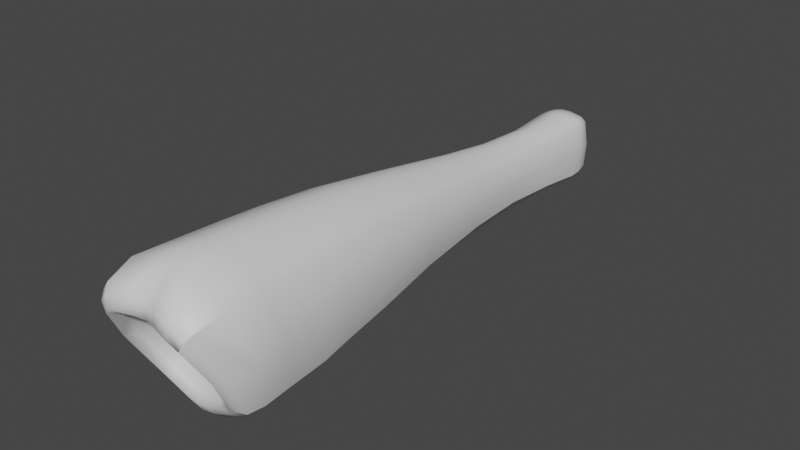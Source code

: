 # Source: fe_branch_04_14-2.blend  (saved by Blender 3.0.42; exported with 4.5.12 LTS)
import bpy
from mathutils import Matrix  # noqa: F401  (used for matrix-valued properties, if any)

bpy.ops.wm.read_factory_settings(use_empty=True)
scene = bpy.context.scene
scene.name = 'Scene'

# ---- materials (node trees are filled in below, after node groups)
mat_material_003 = bpy.data.materials.new('Material.003')
mat_material_003.use_transparent_shadow = False
mat_material_005 = bpy.data.materials.new('Material.005')
mat_material_005.use_transparent_shadow = False
mat_material_004 = bpy.data.materials.new('Material.004')
mat_material_004.use_transparent_shadow = False

# ---- material node trees
mat_material_003.use_nodes = True; mat_material_003.node_tree.nodes.clear()
_N = mat_material_003.node_tree.nodes; _L = mat_material_003.node_tree.links
n0 = _N.new('ShaderNodeBsdfPrincipled'); n0.name = 'Principled BSDF'; n0.location = (10, 300)
n0.distribution = 'GGX'
n0.subsurface_method = 'RANDOM_WALK_SKIN'
n0.inputs[3].default_value = 1.45
n0.inputs[27].default_value = (0.0, 0.0, 0.0, 1.0)
n0.inputs[28].default_value = 1.0
n1 = _N.new('ShaderNodeOutputMaterial'); n1.name = 'Material Output'; n1.location = (300, 300)
n2 = _N.new('ShaderNodeTexImage'); n2.name = 'Image Texture'; n2.location = (-280, 280)
_L.new(n0.outputs[0], n1.inputs[0])
n1.is_active_output = True
mat_material_005.use_nodes = True; mat_material_005.node_tree.nodes.clear()
_N = mat_material_005.node_tree.nodes; _L = mat_material_005.node_tree.links
n0 = _N.new('ShaderNodeBsdfPrincipled'); n0.name = 'Principled BSDF'; n0.location = (10, 300)
n0.distribution = 'GGX'
n0.subsurface_method = 'RANDOM_WALK_SKIN'
n0.inputs[3].default_value = 1.45
n0.inputs[27].default_value = (0.0, 0.0, 0.0, 1.0)
n0.inputs[28].default_value = 1.0
n1 = _N.new('ShaderNodeOutputMaterial'); n1.name = 'Material Output'; n1.location = (300, 300)
n2 = _N.new('ShaderNodeTexImage'); n2.name = 'Image Texture'; n2.location = (-280, 280)
_L.new(n0.outputs[0], n1.inputs[0])
n1.is_active_output = True
mat_material_004.use_nodes = True; mat_material_004.node_tree.nodes.clear()
_N = mat_material_004.node_tree.nodes; _L = mat_material_004.node_tree.links
n0 = _N.new('ShaderNodeBsdfPrincipled'); n0.name = 'Principled BSDF'; n0.location = (10, 300)
n0.distribution = 'GGX'
n0.subsurface_method = 'RANDOM_WALK_SKIN'
n0.inputs[3].default_value = 1.45
n0.inputs[27].default_value = (0.0, 0.0, 0.0, 1.0)
n0.inputs[28].default_value = 1.0
n1 = _N.new('ShaderNodeOutputMaterial'); n1.name = 'Material Output'; n1.location = (300, 300)
n2 = _N.new('ShaderNodeTexImage'); n2.name = 'Image Texture'; n2.location = (-280, 280)
_L.new(n0.outputs[0], n1.inputs[0])
n1.is_active_output = True

# ---- world
world_world = bpy.data.worlds.new('World'); scene.world = world_world
world_world.use_nodes = True; world_world.node_tree.nodes.clear()
_N = world_world.node_tree.nodes; _L = world_world.node_tree.links
n0 = _N.new('ShaderNodeOutputWorld'); n0.name = 'World Output'; n0.location = (300, 300)
n1 = _N.new('ShaderNodeBackground'); n1.name = 'Background'; n1.location = (10, 300)
n1.inputs[0].default_value = (0.05088, 0.05088, 0.05088, 1.0)
_L.new(n1.outputs[0], n0.inputs[0])
n0.is_active_output = True
world_world.color = (0.05088, 0.05088, 0.05088)
world_world.use_sun_shadow = False
world_world.sun_shadow_jitter_overblur = 0.0

# ---- meshes
me_model_16_003 = bpy.data.meshes.new('Model-16.003')
me_model_16_003.from_pydata([(-0.02035, -1.371, -0.08047), (-0.02173, -1.386, 0.001906), (-0.06613, -1.386, 0.002128), (-0.062, -1.369, -0.06767), (-0.07985, -1.38, -0.05912), (-0.08988, -1.4, 0.003043), (-0.03554, -1.495, 0.1855), (-0.03511, -1.431, 0.2238), (-0.1166, -1.44, 0.1987), (-0.1063, -1.511, 0.1754), (-0.03677, -1.328, 0.2299), (-0.1113, -1.327, 0.1963), (-0.1437, -1.322, 0.1624), (-0.1508, -1.432, 0.1632), (-0.1378, -1.502, 0.1427), (-0.01301, 0.09045, 0.01452), (-0.01417, 0.08335, -0.04411), (-0.04175, 0.08219, -0.04174), (-0.03856, 0.09019, 0.01508), (-0.05359, 0.08087, 0.01486), (-0.05359, 0.07469, -0.03863), (-0.03681, -1.254, -0.1702), (-0.03858, -1.332, -0.1759), (-0.1164, -1.335, -0.14), (-0.1114, -1.255, -0.1368), (-0.1509, -1.342, -0.1075), (-0.1437, -1.26, -0.1067), (0.1772, -1.291, 0.0272), (0.1861, -1.383, 0.02111), (0.1507, -1.342, -0.1075), (0.1435, -1.26, -0.1067), (-0.1704, -1.442, 0.014), (-0.1863, -1.383, 0.02111), (-0.138, -1.382, -0.1136), (-0.1774, -1.291, 0.0272), (-0.05477, -0.3304, 0.09466), (-0.06463, -0.4984, 0.1165), (-0.02366, -0.4958, 0.1372), (-0.02145, -0.3295, 0.1147), (-0.0208, -0.1526, 0.1028), (-0.05149, -0.1459, 0.0851), (-0.06199, -0.1428, 0.07179), (-0.06673, -0.3233, 0.08068), (-0.08002, -0.4954, 0.0978), (-0.09694, -0.4971, 0.03029), (-0.08326, -0.3215, 0.02491), (-0.07349, -0.3197, -0.03873), (-0.08155, -0.4976, -0.04035), (-0.08001, -0.1447, 0.01495), (-0.07338, -0.143, -0.05091), (-0.05939, -0.3236, -0.06203), (-0.0589, -0.1405, -0.06902), (-0.0206, -0.1335, -0.08174), (-0.02148, -0.314, -0.08367), (-0.06564, -0.4993, -0.06514), (-0.02352, -0.4995, -0.09496), (0.07984, -0.4976, -0.04035), (0.07116, -0.3197, -0.03873), (0.08093, -0.3215, 0.02491), (0.09523, -0.4971, 0.03029), (0.07104, -0.143, -0.05091), (0.07768, -0.1447, 0.01495), (-0.07851, -0.01254, 0.01134), (-0.07247, -0.01435, -0.06521), (-0.08415, 0.0203, 0.01291), (-0.06969, 0.01974, -0.06368), (-0.05833, -0.01084, -0.08226), (-0.05575, 0.02186, -0.08016), (-0.01824, 0.02638, -0.08878), (-0.01956, -0.005351, -0.09301), (0.07184, -0.01435, -0.06521), (0.07787, -0.01254, 0.01134), (0.07086, 0.01974, -0.06368), (0.07688, 0.0203, 0.01227), (-0.05195, -0.006506, 0.09483), (-0.0202, -0.0148, 0.1114), (-0.01797, 0.01642, 0.1081), (-0.04959, 0.02364, 0.09479), (-0.06104, 0.02462, 0.08088), (-0.06188, -0.006871, 0.07949), (-0.148, -0.9246, 0.03578), (-0.1221, -0.7295, 0.03602), (-0.09927, -0.7231, -0.05297), (-0.1193, -0.9138, -0.07415), (-0.07888, -0.7227, -0.07702), (-0.02619, -0.7303, -0.1076), (-0.0925, -0.9125, -0.09955), (-0.03053, -0.9143, -0.1279), (0.1199, -0.9138, -0.07415), (0.09915, -0.7231, -0.05297), (0.1219, -0.7295, 0.03602), (0.1485, -0.9246, 0.03578), (-0.08014, -0.7359, 0.1517), (-0.09396, -0.9367, 0.1767), (-0.0313, -0.9351, 0.2042), (-0.02725, -0.7295, 0.175), (-0.1005, -0.729, 0.1265), (-0.1208, -0.9336, 0.148), (0.1061, -1.511, 0.1754), (0.1164, -1.44, 0.1987), (0.03487, -1.431, 0.2238), (0.0353, -1.495, 0.1855), (0.1111, -1.327, 0.1963), (0.03652, -1.328, 0.2299), (-0.0001205, -1.328, 0.2361), (-0.0001205, -1.427, 0.2251), (-0.0001205, -1.487, 0.1806), (-0.0001951, -0.7228, 0.1781), (0.0001851, -0.9334, 0.209), (0.03168, -0.9351, 0.2042), (0.02687, -0.7295, 0.175), (0.09435, -0.9367, 0.1767), (0.07981, -0.7359, 0.1517), (0.06292, -0.4984, 0.1165), (0.02195, -0.4958, 0.1372), (-0.0008544, -0.4937, 0.1412), (-0.001152, -0.3286, 0.1196), (0.01914, -0.3295, 0.1147), (0.05246, -0.3304, 0.09466), (0.04915, -0.1459, 0.0851), (0.01846, -0.1526, 0.1028), (-0.001168, -0.1546, 0.1075), (0.01915, 0.01642, 0.1081), (0.0005863, 0.01469, 0.1112), (-0.0003177, -0.01862, 0.1153), (0.01956, -0.0148, 0.1114), (0.05131, -0.006506, 0.09483), (0.05076, 0.02364, 0.09479), (-0.0003177, 0.09058, 0.01424), (0.01238, 0.09045, 0.01452), (0.01354, 0.08335, -0.04411), (-0.0003177, 0.08419, -0.04415), (0.03792, 0.09019, 0.01508), (0.04111, 0.08219, -0.04174), (-0.0003177, -0.006457, -0.09304), (0.0005863, 0.02695, -0.08879), (0.0194, 0.02638, -0.08878), (0.01892, -0.005351, -0.09301), (0.05692, 0.02186, -0.08016), (0.05769, -0.01084, -0.08226), (0.01827, -0.1335, -0.08174), (0.05656, -0.1405, -0.06902), (-0.001168, -0.1325, -0.08206), (-0.001167, -0.3096, -0.08483), (0.01915, -0.314, -0.08367), (0.05707, -0.3236, -0.06203), (0.02181, -0.4995, -0.09496), (0.06393, -0.4993, -0.06514), (-0.0008541, -0.4967, -0.09834), (-4.55e-05, -0.7233, -0.1117), (0.02612, -0.7303, -0.1076), (0.07877, -0.7227, -0.07702), (0.03118, -0.9143, -0.1279), (0.09314, -0.9125, -0.09955), (0.000327, -0.9126, -0.1344), (0.03833, -1.332, -0.1759), (-0.0001205, -1.332, -0.1854), (-0.0001205, -1.253, -0.1788), (0.03656, -1.254, -0.1702), (0.1112, -1.255, -0.1368), (0.1161, -1.335, -0.14), (-0.0001205, -1.37, -0.08372), (0.02011, -1.371, -0.08047), (0.02149, -1.386, 0.001906), (-0.0001205, -1.386, 0.001812), (0.06175, -1.369, -0.06767), (0.06589, -1.386, 0.002128), (-0.09827, -1.393, -0.1254), (-0.1066, -1.371, -0.1427), (-0.03527, -1.367, -0.176), (-0.03179, -1.389, -0.1547), (-0.08758, -1.407, -0.1045), (-0.02881, -1.404, -0.1283), (-0.1128, -1.415, -0.08341), (-0.1273, -1.403, -0.09975), (-0.09699, -1.528, 0.1529), (-0.03291, -1.512, 0.1573), (-0.1268, -1.519, 0.125), (-0.1126, -1.521, 0.101), (-0.08711, -1.53, 0.1227), (-0.03014, -1.515, 0.1257), (-0.1573, -1.461, 0.0125), (-0.1392, -1.468, 0.008811), (0.03155, -1.389, -0.1547), (0.03502, -1.367, -0.176), (0.1064, -1.371, -0.1427), (0.09802, -1.393, -0.1254), (0.02857, -1.404, -0.1283), (0.08734, -1.407, -0.1045), (-0.0001205, -1.403, -0.134), (-0.0001205, -1.389, -0.1612), (-0.0001205, -1.366, -0.1845), (0.1377, -1.382, -0.1136), (0.1701, -1.442, 0.014), (0.1571, -1.461, 0.0125), (0.1271, -1.403, -0.09975), (0.1125, -1.415, -0.08341), (0.1389, -1.468, 0.008811), (0.03267, -1.512, 0.1573), (0.09675, -1.528, 0.1529), (-0.0001205, -1.503, 0.1516), (-0.0001205, -1.506, 0.1213), (0.02989, -1.515, 0.1257), (0.08686, -1.53, 0.1227), (-0.07499, -1.393, -0.08901), (-0.02429, -1.392, -0.1082), (-0.09461, -1.397, -0.07115), (-0.09433, -1.481, 0.08241), (-0.07436, -1.491, 0.1003), (-0.07973, -1.44, 0.06649), (-0.06184, -1.431, 0.07369), (-0.02139, -1.428, 0.08298), (-0.02844, -1.483, 0.1068), (-0.1164, -1.439, 0.005786), (0.02405, -1.392, -0.1082), (0.07475, -1.393, -0.08901), (-0.0001205, -1.39, -0.1119), (0.1125, -1.415, -0.08341), (0.1389, -1.468, 0.008811), (0.1161, -1.439, 0.005786), (0.09436, -1.397, -0.07115), (0.07961, -1.38, -0.05912), (0.08964, -1.4, 0.003043), (-0.0001205, -1.473, 0.1049), (0.0282, -1.483, 0.1068), (-0.0001205, -1.425, 0.08469), (0.02115, -1.428, 0.08298), (0.0616, -1.431, 0.07369), (0.07412, -1.491, 0.1003), (0.1434, -1.322, 0.1624), (0.1505, -1.432, 0.1632), (0.1376, -1.502, 0.1427), (0.1266, -1.519, 0.125), (0.1123, -1.521, 0.101), (0.1123, -1.521, 0.101), (0.09409, -1.481, 0.08241), (0.07949, -1.44, 0.06649), (-0.01373, 0.07827, 0.07167), (-0.04009, 0.07973, 0.06924), (-0.05074, 0.07379, 0.06564), (-0.0003177, 0.07852, 0.07183), (0.01309, 0.07827, 0.07167), (0.03945, 0.07973, 0.06924), (0.06124, -0.006871, 0.07949), (0.05965, -0.1428, 0.07179), (0.0622, 0.02462, 0.08088), (0.0644, -0.3233, 0.08068), (0.07831, -0.4954, 0.0978), (0.1002, -0.729, 0.1265), (0.1212, -0.9336, 0.148), (-0.1392, -1.199, 0.1588), (-0.1326, -1.096, 0.1568), (-0.1634, -1.081, 0.03244), (-0.1719, -1.172, 0.02803), (-0.1319, -1.066, -0.09061), (-0.1391, -1.146, -0.1015), (-0.1017, -1.064, -0.1182), (-0.03365, -1.065, -0.1477), (-0.1076, -1.142, -0.1306), (-0.03581, -1.141, -0.1625), (0.03552, -1.141, -0.1625), (-0.0001467, -1.141, -0.1709), (0.0001216, -1.065, -0.1556), (0.0339, -1.065, -0.1477), (0.102, -1.064, -0.1182), (0.1073, -1.142, -0.1306), (0.1388, -1.146, -0.1015), (0.1322, -1.066, -0.09061), (0.1636, -1.081, 0.03244), (0.1715, -1.172, 0.02803), (0.1327, -1.096, 0.1568), (0.1389, -1.199, 0.1588), (0.03421, -1.097, 0.2181), (0.03557, -1.203, 0.224), (0.1074, -1.203, 0.1917), (0.1026, -1.098, 0.1878), (5.67e-05, -1.097, 0.2237), (-0.0001572, -1.204, 0.23), (-0.1025, -1.098, 0.1878), (-0.1077, -1.203, 0.1917), (-0.03588, -1.203, 0.224), (-0.03409, -1.097, 0.2181), (0.1376, -1.502, 0.1427), (0.0501, 0.07379, 0.06564), (0.05295, 0.08087, 0.01486), (0.05295, 0.07469, -0.03863), (0.07086, 0.01974, -0.06368), (0.07184, -0.01435, -0.06521), (0.07104, -0.143, -0.05091), (0.07116, -0.3197, -0.03873), (0.07984, -0.4976, -0.04035), (0.09915, -0.7231, -0.05297), (0.1199, -0.9138, -0.07415), (0.1322, -1.066, -0.09061), (0.1388, -1.146, -0.1015), (0.1435, -1.26, -0.1067), (0.1507, -1.342, -0.1075), (0.1377, -1.382, -0.1136), (0.1271, -1.403, -0.09975), (0.1266, -1.519, 0.125), (-0.0003177, 0.04904, 0.1026), (-0.01713, 0.04806, 0.1021), (-0.04862, 0.054, 0.09216), (-0.06095, 0.05526, 0.07996), (-0.07321, 0.05291, 0.01417), (-0.06737, 0.05335, -0.0569), (-0.05526, 0.05253, -0.07268), (-0.01892, 0.0557, -0.07895), (-0.0003177, 0.05832, -0.07739), (0.01828, 0.0557, -0.07895), (0.05462, 0.05253, -0.07268), (0.06673, 0.05335, -0.0569), (0.06673, 0.05335, -0.0569), (0.07257, 0.05291, 0.01417), (0.05295, 0.08087, 0.01486), (0.05295, 0.07469, -0.03863), (0.06032, 0.05526, 0.07996), (0.0501, 0.07379, 0.06564), (0.06032, 0.05526, 0.07996), (0.04798, 0.054, 0.09216), (0.01649, 0.04806, 0.1021)], [], [(0, 1, 3), (1, 2, 3), (2, 5, 3), (4, 3, 5), (8, 9, 7), (6, 7, 9), (11, 8, 10), (8, 7, 10), (11, 12, 8), (12, 13, 8), (13, 14, 8), (8, 14, 9), (16, 17, 15), (15, 17, 18), (17, 20, 18), (19, 18, 20), (23, 24, 22), (21, 22, 24), (25, 26, 23), (23, 26, 24), (28, 29, 27), (27, 29, 30), (32, 25, 31), (31, 25, 33), (32, 34, 25), (26, 25, 34), (37, 38, 36), (35, 36, 38), (35, 38, 40), (39, 40, 38), (40, 41, 35), (41, 42, 35), (42, 43, 35), (43, 36, 35), (45, 46, 44), (44, 46, 47), (45, 48, 46), (48, 49, 46), (50, 51, 53), (51, 52, 53), (53, 55, 50), (54, 50, 55), (46, 50, 47), (54, 47, 50), (51, 50, 49), (46, 49, 50), (58, 59, 57), (56, 57, 59), (61, 58, 60), (60, 58, 57), (62, 63, 48), (48, 63, 49), (65, 63, 64), (64, 63, 62), (68, 69, 67), (66, 67, 69), (69, 52, 66), (51, 66, 52), (66, 51, 63), (51, 49, 63), (63, 65, 66), (65, 67, 66), (71, 61, 70), (60, 70, 61), (72, 73, 70), (73, 71, 70), (40, 39, 74), (74, 39, 75), (76, 77, 75), (77, 74, 75), (79, 74, 78), (77, 78, 74), (74, 79, 40), (79, 41, 40), (83, 80, 82), (80, 81, 82), (81, 44, 82), (44, 47, 82), (85, 84, 55), (84, 54, 55), (84, 85, 86), (86, 85, 87), (86, 83, 84), (83, 82, 84), (47, 54, 82), (82, 54, 84), (88, 89, 91), (89, 90, 91), (89, 56, 90), (56, 59, 90), (94, 95, 93), (92, 93, 95), (95, 37, 92), (37, 36, 92), (92, 36, 96), (36, 43, 96), (96, 97, 92), (97, 93, 92), (99, 100, 98), (98, 100, 101), (102, 103, 99), (100, 99, 103), (103, 104, 100), (104, 105, 100), (106, 101, 105), (100, 105, 101), (107, 108, 110), (108, 109, 110), (109, 111, 110), (110, 111, 112), (110, 112, 114), (113, 114, 112), (114, 115, 110), (115, 107, 110), (115, 114, 116), (116, 114, 117), (114, 113, 117), (117, 113, 118), (118, 119, 117), (119, 120, 117), (117, 120, 116), (120, 121, 116), (123, 124, 122), (122, 124, 125), (125, 124, 120), (124, 121, 120), (126, 125, 119), (125, 120, 119), (122, 125, 127), (127, 125, 126), (129, 130, 128), (128, 130, 131), (129, 132, 130), (132, 133, 130), (134, 135, 137), (135, 136, 137), (136, 138, 137), (137, 138, 139), (137, 139, 140), (140, 139, 141), (137, 140, 134), (140, 142, 134), (144, 143, 140), (143, 142, 140), (145, 144, 141), (144, 140, 141), (144, 145, 146), (146, 145, 147), (143, 144, 148), (146, 148, 144), (150, 149, 146), (149, 148, 146), (150, 146, 151), (146, 147, 151), (151, 153, 150), (152, 150, 153), (149, 150, 154), (152, 154, 150), (155, 156, 158), (156, 157, 158), (160, 155, 159), (159, 155, 158), (161, 162, 164), (162, 163, 164), (162, 165, 163), (165, 166, 163), (168, 169, 167), (167, 169, 170), (167, 170, 171), (171, 170, 172), (174, 167, 173), (171, 173, 167), (33, 168, 174), (174, 168, 167), (9, 175, 6), (175, 176, 6), (14, 177, 9), (9, 177, 175), (177, 178, 175), (178, 179, 175), (175, 179, 176), (179, 180, 176), (31, 33, 181), (33, 174, 181), (181, 174, 182), (173, 182, 174), (184, 185, 183), (183, 185, 186), (186, 188, 183), (187, 183, 188), (183, 187, 190), (187, 189, 190), (184, 183, 191), (190, 191, 183), (193, 194, 192), (192, 194, 195), (194, 197, 195), (196, 195, 197), (98, 101, 199), (101, 198, 199), (101, 106, 198), (106, 200, 198), (198, 200, 202), (200, 201, 202), (199, 198, 203), (198, 202, 203), (172, 205, 171), (204, 171, 205), (204, 205, 3), (3, 205, 0), (3, 4, 204), (4, 206, 204), (173, 171, 206), (206, 171, 204), (179, 178, 208), (178, 207, 208), (208, 207, 210), (207, 209, 210), (210, 211, 208), (208, 211, 212), (179, 208, 180), (208, 212, 180), (182, 173, 213), (173, 206, 213), (213, 206, 5), (4, 5, 206), (187, 188, 214), (214, 188, 215), (215, 165, 214), (162, 214, 165), (214, 162, 216), (162, 161, 216), (189, 187, 216), (216, 187, 214), (218, 219, 217), (217, 219, 220), (219, 222, 220), (221, 220, 222), (202, 201, 224), (201, 223, 224), (224, 223, 226), (223, 225, 226), (228, 224, 227), (224, 226, 227), (203, 202, 228), (202, 224, 228), (230, 28, 229), (229, 28, 27), (193, 231, 194), (231, 232, 194), (194, 232, 197), (197, 232, 233), (234, 235, 218), (218, 235, 219), (235, 236, 219), (222, 219, 236), (164, 163, 225), (163, 226, 225), (163, 166, 226), (166, 227, 226), (1, 211, 2), (211, 210, 2), (210, 209, 2), (5, 2, 209), (178, 182, 207), (182, 213, 207), (207, 213, 209), (5, 209, 213), (14, 31, 177), (31, 181, 177), (177, 181, 178), (182, 178, 181), (13, 32, 14), (14, 32, 31), (13, 12, 32), (34, 32, 12), (80, 97, 81), (97, 96, 81), (96, 43, 81), (43, 44, 81), (42, 45, 43), (43, 45, 44), (42, 41, 45), (41, 48, 45), (79, 62, 41), (41, 62, 48), (64, 62, 78), (78, 62, 79), (237, 15, 238), (15, 18, 238), (238, 18, 239), (239, 18, 19), (241, 129, 240), (240, 129, 128), (241, 242, 129), (132, 129, 242), (243, 244, 71), (61, 71, 244), (73, 245, 71), (245, 243, 71), (246, 247, 58), (59, 58, 247), (244, 246, 61), (61, 246, 58), (249, 91, 248), (91, 90, 248), (248, 90, 247), (59, 247, 90), (250, 251, 253), (251, 252, 253), (251, 97, 252), (97, 80, 252), (253, 252, 255), (252, 254, 255), (252, 80, 254), (80, 83, 254), (257, 256, 87), (256, 86, 87), (259, 258, 257), (258, 256, 257), (254, 256, 255), (258, 255, 256), (83, 86, 254), (254, 86, 256), (261, 262, 260), (260, 262, 263), (154, 152, 262), (262, 152, 263), (264, 263, 153), (263, 152, 153), (260, 263, 265), (263, 264, 265), (269, 266, 268), (266, 267, 268), (268, 267, 91), (88, 91, 267), (271, 269, 270), (269, 268, 270), (270, 268, 249), (91, 249, 268), (274, 275, 273), (272, 273, 275), (275, 111, 272), (111, 109, 272), (108, 276, 109), (109, 276, 272), (276, 277, 272), (277, 273, 272), (279, 280, 278), (278, 280, 281), (278, 281, 93), (94, 93, 281), (278, 93, 251), (93, 97, 251), (279, 278, 250), (251, 250, 278), (11, 279, 12), (279, 250, 12), (10, 280, 11), (280, 279, 11), (21, 24, 259), (24, 258, 259), (26, 255, 24), (255, 258, 24), (25, 23, 33), (23, 168, 33), (23, 22, 168), (22, 169, 168), (27, 30, 269), (266, 269, 30), (28, 193, 29), (193, 192, 29), (34, 253, 26), (253, 255, 26), (103, 273, 104), (273, 277, 104), (102, 274, 103), (274, 273, 103), (158, 260, 159), (260, 265, 159), (157, 261, 158), (261, 260, 158), (155, 184, 156), (184, 191, 156), (155, 160, 184), (160, 185, 184), (229, 27, 271), (269, 271, 27), (230, 231, 28), (231, 193, 28), (12, 250, 34), (250, 253, 34), (230, 99, 282), (282, 99, 98), (99, 230, 102), (230, 229, 102), (102, 229, 274), (229, 271, 274), (274, 271, 275), (271, 270, 275), (275, 270, 111), (270, 249, 111), (248, 112, 249), (111, 249, 112), (112, 248, 113), (248, 247, 113), (246, 118, 247), (113, 247, 118), (119, 118, 244), (246, 244, 118), (126, 119, 243), (119, 244, 243), (243, 245, 126), (245, 127, 126), (242, 283, 132), (283, 284, 132), (133, 132, 285), (284, 285, 132), (287, 139, 286), (138, 286, 139), (139, 287, 141), (287, 288, 141), (141, 288, 145), (288, 289, 145), (289, 290, 145), (290, 147, 145), (290, 291, 147), (147, 291, 151), (291, 292, 151), (292, 153, 151), (292, 293, 153), (153, 293, 264), (293, 294, 264), (294, 265, 264), (295, 159, 294), (265, 294, 159), (296, 160, 295), (295, 160, 159), (160, 296, 185), (297, 185, 296), (297, 298, 185), (185, 298, 186), (298, 217, 186), (217, 188, 186), (217, 220, 188), (188, 220, 215), (165, 215, 221), (220, 221, 215), (165, 221, 166), (221, 222, 166), (166, 222, 227), (222, 236, 227), (228, 227, 235), (227, 236, 235), (203, 228, 234), (235, 234, 228), (299, 199, 234), (203, 234, 199), (282, 98, 299), (299, 98, 199), (106, 105, 6), (105, 7, 6), (10, 7, 104), (7, 105, 104), (104, 277, 10), (277, 280, 10), (280, 277, 281), (277, 276, 281), (108, 94, 276), (276, 94, 281), (107, 95, 108), (94, 108, 95), (37, 95, 115), (107, 115, 95), (115, 116, 37), (37, 116, 38), (38, 116, 39), (116, 121, 39), (39, 121, 75), (121, 124, 75), (123, 76, 124), (124, 76, 75), (240, 128, 237), (128, 15, 237), (16, 15, 131), (128, 131, 15), (134, 69, 135), (68, 135, 69), (69, 134, 52), (134, 142, 52), (53, 52, 143), (52, 142, 143), (143, 148, 53), (148, 55, 53), (85, 55, 149), (55, 148, 149), (149, 154, 85), (154, 87, 85), (262, 257, 154), (87, 154, 257), (261, 259, 262), (262, 259, 257), (157, 21, 261), (259, 261, 21), (22, 21, 156), (157, 156, 21), (156, 191, 22), (191, 169, 22), (169, 191, 170), (191, 190, 170), (170, 190, 172), (190, 189, 172), (189, 216, 172), (172, 216, 205), (205, 216, 0), (216, 161, 0), (161, 164, 0), (164, 1, 0), (164, 225, 1), (225, 211, 1), (211, 225, 212), (225, 223, 212), (180, 212, 201), (223, 201, 212), (176, 180, 200), (180, 201, 200), (6, 176, 106), (200, 106, 176), (300, 301, 123), (76, 123, 301), (301, 300, 237), (300, 240, 237), (77, 76, 302), (301, 302, 76), (302, 301, 238), (238, 301, 237), (238, 239, 302), (239, 303, 302), (78, 77, 303), (303, 77, 302), (78, 303, 64), (303, 304, 64), (304, 303, 19), (239, 19, 303), (64, 304, 65), (304, 305, 65), (304, 19, 305), (19, 20, 305), (306, 17, 307), (17, 16, 307), (67, 306, 68), (306, 307, 68), (65, 305, 67), (67, 305, 306), (17, 306, 20), (305, 20, 306), (307, 16, 308), (16, 131, 308), (308, 135, 307), (135, 68, 307), (308, 309, 135), (136, 135, 309), (309, 308, 130), (308, 131, 130), (310, 309, 133), (309, 130, 133), (136, 309, 138), (309, 310, 138), (133, 285, 310), (285, 311, 310), (286, 138, 311), (311, 138, 310), (73, 72, 313), (72, 312, 313), (313, 312, 314), (314, 312, 315), (245, 73, 316), (73, 313, 316), (313, 314, 316), (317, 316, 314), (245, 318, 127), (127, 318, 319), (242, 319, 283), (318, 283, 319), (300, 123, 320), (123, 122, 320), (127, 319, 122), (319, 320, 122), (241, 320, 242), (320, 319, 242), (320, 241, 300), (241, 240, 300)])
me_model_16_003.polygons.foreach_set('use_smooth', [True] * 592)
me_model_16_003.polygons.foreach_set('material_index', [1, 1, 1, 1, 1, 1, 1, 1, 1, 1, 1, 1, 1, 1, 1, 1, 1, 1, 1, 1, 1, 1, 1, 1, 1, 1, 1, 1, 1, 1, 1, 1, 1, 1, 1, 1, 1, 1, 1, 1, 1, 1, 1, 1, 1, 1, 1, 1, 1, 1, 1, 1, 1, 1, 1, 1, 1, 1, 1, 1, 1, 1, 1, 1, 1, 1, 1, 1, 1, 1, 1, 1, 1, 1, 1, 1, 1, 1, 1, 1, 1, 1, 1, 1, 1, 1, 1, 1, 1, 1, 1, 1, 1, 1, 1, 1, 1, 1, 1, 1, 1, 1, 1, 1, 1, 1, 1, 1, 1, 1, 1, 1, 1, 1, 1, 1, 1, 1, 1, 1, 1, 1, 1, 1, 1, 1, 1, 1, 1, 1, 1, 1, 1, 1, 1, 1, 1, 1, 1, 1, 1, 1, 1, 1, 1, 1, 1, 1, 1, 1, 1, 1, 1, 1, 1, 1, 1, 1, 1, 1, 1, 1, 1, 1, 1, 1, 1, 1, 1, 1, 1, 1, 1, 1, 1, 1, 1, 1, 1, 1, 1, 1, 1, 1, 1, 1, 1, 1, 1, 1, 1, 1, 1, 1, 1, 1, 1, 1, 1, 1, 1, 1, 1, 1, 1, 1, 1, 1, 1, 1, 1, 1, 1, 1, 1, 1, 1, 1, 1, 1, 1, 1, 1, 1, 1, 1, 1, 1, 1, 1, 1, 1, 1, 1, 1, 1, 1, 1, 1, 1, 1, 1, 1, 1, 1, 1, 1, 1, 1, 1, 1, 1, 1, 1, 1, 1, 1, 1, 1, 1, 1, 1, 1, 1, 1, 1, 1, 1, 1, 1, 1, 1, 1, 1, 1, 1, 1, 1, 1, 1, 1, 1, 1, 1, 1, 1, 1, 1, 1, 1, 1, 1, 1, 1, 1, 1, 1, 1, 1, 1, 1, 1, 1, 1, 1, 1, 1, 1, 1, 1, 1, 1, 1, 1, 1, 1, 1, 1, 1, 1, 1, 1, 1, 1, 1, 1, 1, 1, 1, 1, 1, 1, 1, 1, 1, 1, 1, 1, 1, 1, 1, 1, 1, 1, 1, 1, 1, 1, 1, 1, 1, 1, 1, 1, 1, 1, 1, 1, 1, 1, 1, 1, 1, 1, 1, 1, 1, 1, 1, 1, 1, 1, 1, 1, 1, 1, 1, 1, 1, 1, 1, 1, 1, 1, 1, 1, 1, 1, 1, 1, 1, 1, 1, 1, 1, 1, 1, 1, 1, 1, 1, 1, 1, 1, 1, 1, 1, 1, 1, 1, 1, 1, 1, 1, 1, 1, 1, 1, 1, 1, 1, 1, 1, 1, 1, 1, 1, 1, 1, 1, 1, 1, 1, 1, 1, 1, 1, 1, 1, 1, 1, 1, 1, 1, 1, 1, 1, 1, 1, 1, 1, 1, 1, 1, 1, 1, 1, 1, 1, 1, 1, 1, 1, 1, 1, 1, 1, 1, 1, 1, 1, 1, 1, 1, 1, 1, 1, 1, 1, 1, 1, 1, 1, 1, 1, 1, 1, 1, 1, 1, 1, 1, 1, 1, 1, 1, 1, 1, 1, 1, 1, 1, 1, 1, 1, 1, 1, 1, 1, 1, 1, 1, 1, 1, 1, 1, 1, 1, 1, 1, 1, 1, 1, 1, 1, 1, 1, 1, 1, 1, 1, 1, 1, 1, 1, 1, 1, 1, 1, 1, 1, 1, 1, 1, 1, 1, 1, 1, 1, 1, 1, 1, 1, 1, 1, 1, 1, 1, 1, 1, 1, 1, 1, 1, 1, 1, 1, 1, 1, 1, 1, 1, 1, 1, 1, 1, 1, 1, 1, 1, 1, 1, 1, 1, 1, 1, 1, 1, 1, 1, 1, 1])
_uv = me_model_16_003.uv_layers.new(name='UVMap')
_uv.uv.foreach_set('vector', [0.8649, 0.2332, 0.8655, 0.1746, 0.8935, 0.2229, 0.8655, 0.1746, 0.8959, 0.1744, 0.8935, 0.2229, 0.8959, 0.1744, 0.9144, 0.1714, 0.8935, 0.2229, 0.9069, 0.2166, 0.8935, 0.2229, 0.9144, 0.1714, 0.2224, 0.09869, 0.2204, 0.0368, 0.1798, 0.08991, 0.1797, 0.02627, 0.1798, 0.08991, 0.2204, 0.0368, 0.2233, 0.16, 0.2224, 0.09869, 0.1806, 0.163, 0.2224, 0.09869, 0.1798, 0.08991, 0.1806, 0.163, 0.2233, 0.16, 0.2466, 0.1693, 0.2224, 0.09869, 0.2466, 0.1693, 0.2444, 0.1105, 0.2224, 0.09869, 0.2444, 0.1105, 0.2435, 0.04743, 0.2224, 0.09869, 0.2224, 0.09869, 0.2435, 0.04743, 0.2204, 0.0368, 0.1841, 0.9607, 0.2226, 0.958, 0.1844, 0.9848, 0.1844, 0.9848, 0.2226, 0.958, 0.2462, 0.9737, 0.2226, 0.958, 0.2421, 0.9503, 0.2462, 0.9737, 0.281, 0.9391, 0.2462, 0.9737, 0.2421, 0.9503, 0.2224, 0.09869, 0.2233, 0.16, 0.1798, 0.08991, 0.1806, 0.163, 0.1798, 0.08991, 0.2233, 0.16, 0.2444, 0.1105, 0.2466, 0.1693, 0.2224, 0.09869, 0.2224, 0.09869, 0.2466, 0.1693, 0.2233, 0.16, 0.01454, 0.09807, 0.06985, 0.1068, 0.01047, 0.1269, 0.01047, 0.1269, 0.06985, 0.1068, 0.07004, 0.1631, 0.2995, 0.1016, 0.2444, 0.1105, 0.2936, 0.07656, 0.2936, 0.07656, 0.2444, 0.1105, 0.2435, 0.04743, 0.2995, 0.1016, 0.303, 0.1303, 0.2444, 0.1105, 0.2466, 0.1693, 0.2444, 0.1105, 0.303, 0.1303, 0.1841, 0.5181, 0.1837, 0.6812, 0.224, 0.518, 0.2233, 0.6814, 0.224, 0.518, 0.1837, 0.6812, 0.2233, 0.6814, 0.1837, 0.6812, 0.2243, 0.8383, 0.1846, 0.843, 0.2243, 0.8383, 0.1837, 0.6812, 0.2243, 0.8383, 0.2508, 0.8331, 0.2233, 0.6814, 0.2508, 0.8331, 0.2486, 0.6829, 0.2233, 0.6814, 0.2486, 0.6829, 0.2488, 0.5199, 0.2233, 0.6814, 0.2488, 0.5199, 0.224, 0.518, 0.2233, 0.6814, 0.3084, 0.6834, 0.2486, 0.6829, 0.3082, 0.52, 0.3082, 0.52, 0.2486, 0.6829, 0.2488, 0.5199, 0.3084, 0.6834, 0.3101, 0.8211, 0.2486, 0.6829, 0.3101, 0.8211, 0.2508, 0.8331, 0.2486, 0.6829, 0.2233, 0.6814, 0.2243, 0.8383, 0.1837, 0.6812, 0.2243, 0.8383, 0.1846, 0.843, 0.1837, 0.6812, 0.1837, 0.6812, 0.1841, 0.5181, 0.2233, 0.6814, 0.224, 0.518, 0.2233, 0.6814, 0.1841, 0.5181, 0.2486, 0.6829, 0.2233, 0.6814, 0.2488, 0.5199, 0.224, 0.518, 0.2488, 0.5199, 0.2233, 0.6814, 0.2243, 0.8383, 0.2233, 0.6814, 0.2508, 0.8331, 0.2486, 0.6829, 0.2508, 0.8331, 0.2233, 0.6814, 0.005543, 0.684, 0.00554, 0.5218, 0.07149, 0.6838, 0.07232, 0.521, 0.07149, 0.6838, 0.00554, 0.5218, 0.00354, 0.821, 0.005543, 0.684, 0.07014, 0.8331, 0.07014, 0.8331, 0.005543, 0.684, 0.07149, 0.6838, 0.3118, 0.8512, 0.2531, 0.8679, 0.3101, 0.8211, 0.3101, 0.8211, 0.2531, 0.8679, 0.2508, 0.8331, 0.2493, 0.9061, 0.2531, 0.8679, 0.3056, 0.8839, 0.3056, 0.8839, 0.2531, 0.8679, 0.3118, 0.8512, 0.1841, 0.9152, 0.1842, 0.88, 0.2255, 0.9117, 0.2258, 0.8745, 0.2255, 0.9117, 0.1842, 0.88, 0.1842, 0.88, 0.1846, 0.843, 0.2258, 0.8745, 0.2243, 0.8383, 0.2258, 0.8745, 0.1846, 0.843, 0.2258, 0.8745, 0.2243, 0.8383, 0.2531, 0.8679, 0.2243, 0.8383, 0.2508, 0.8331, 0.2531, 0.8679, 0.2531, 0.8679, 0.2493, 0.9061, 0.2258, 0.8745, 0.2493, 0.9061, 0.2255, 0.9117, 0.2258, 0.8745, 0.003193, 0.8505, 0.00354, 0.821, 0.06802, 0.8678, 0.07014, 0.8331, 0.06802, 0.8678, 0.00354, 0.821, 0.07129, 0.906, 0.01027, 0.8826, 0.06802, 0.8678, 0.01027, 0.8826, 0.003193, 0.8505, 0.06802, 0.8678, 0.2243, 0.8383, 0.1846, 0.843, 0.2258, 0.8745, 0.2258, 0.8745, 0.1846, 0.843, 0.1842, 0.88, 0.1841, 0.9152, 0.2255, 0.9117, 0.1842, 0.88, 0.2255, 0.9117, 0.2258, 0.8745, 0.1842, 0.88, 0.2531, 0.8679, 0.2258, 0.8745, 0.2493, 0.9061, 0.2255, 0.9117, 0.2493, 0.9061, 0.2258, 0.8745, 0.2258, 0.8745, 0.2531, 0.8679, 0.2243, 0.8383, 0.2531, 0.8679, 0.2508, 0.8331, 0.2243, 0.8383, 0.2478, 0.2862, 0.309, 0.2842, 0.2492, 0.3881, 0.309, 0.2842, 0.3087, 0.389, 0.2492, 0.3881, 0.3087, 0.389, 0.3082, 0.52, 0.2492, 0.3881, 0.3082, 0.52, 0.2488, 0.5199, 0.2492, 0.3881, 0.1808, 0.3868, 0.2242, 0.3852, 0.1841, 0.5181, 0.2242, 0.3852, 0.224, 0.518, 0.1841, 0.5181, 0.2242, 0.3852, 0.1808, 0.3868, 0.2234, 0.284, 0.2234, 0.284, 0.1808, 0.3868, 0.1796, 0.2861, 0.2234, 0.284, 0.2478, 0.2862, 0.2242, 0.3852, 0.2478, 0.2862, 0.2492, 0.3881, 0.2242, 0.3852, 0.2488, 0.5199, 0.224, 0.518, 0.2492, 0.3881, 0.2492, 0.3881, 0.224, 0.518, 0.2242, 0.3852, 0.06871, 0.2868, 0.06967, 0.3869, 0.005378, 0.287, 0.06967, 0.3869, 0.005307, 0.3886, 0.005378, 0.287, 0.06967, 0.3869, 0.07232, 0.521, 0.005307, 0.3886, 0.07232, 0.521, 0.00554, 0.5218, 0.005307, 0.3886, 0.1796, 0.2861, 0.1808, 0.3868, 0.2234, 0.284, 0.2242, 0.3852, 0.2234, 0.284, 0.1808, 0.3868, 0.1808, 0.3868, 0.1841, 0.5181, 0.2242, 0.3852, 0.1841, 0.5181, 0.224, 0.518, 0.2242, 0.3852, 0.2242, 0.3852, 0.224, 0.518, 0.2492, 0.3881, 0.224, 0.518, 0.2488, 0.5199, 0.2492, 0.3881, 0.2492, 0.3881, 0.2478, 0.2862, 0.2242, 0.3852, 0.2478, 0.2862, 0.2234, 0.284, 0.2242, 0.3852, 0.09766, 0.08917, 0.1431, 0.08614, 0.09683, 0.03391, 0.09683, 0.03391, 0.1431, 0.08614, 0.1396, 0.0249, 0.09653, 0.1519, 0.1417, 0.1624, 0.09766, 0.08917, 0.1431, 0.08614, 0.09766, 0.08917, 0.1417, 0.1624, 0.1417, 0.1624, 0.1612, 0.1627, 0.1431, 0.08614, 0.1612, 0.1627, 0.1614, 0.08779, 0.1431, 0.08614, 0.1599, 0.02531, 0.1396, 0.0249, 0.1614, 0.08779, 0.1431, 0.08614, 0.1614, 0.08779, 0.1396, 0.0249, 0.1596, 0.3884, 0.1591, 0.2864, 0.1382, 0.3857, 0.1591, 0.2864, 0.1385, 0.2863, 0.1382, 0.3857, 0.1385, 0.2863, 0.09401, 0.2847, 0.1382, 0.3857, 0.1382, 0.3857, 0.09401, 0.2847, 0.09517, 0.3831, 0.1382, 0.3857, 0.09517, 0.3831, 0.1397, 0.5195, 0.09697, 0.5189, 0.1397, 0.5195, 0.09517, 0.3831, 0.1397, 0.5195, 0.1618, 0.5211, 0.1382, 0.3857, 0.1618, 0.5211, 0.1596, 0.3884, 0.1382, 0.3857, 0.1618, 0.5211, 0.1397, 0.5195, 0.1612, 0.6853, 0.1612, 0.6853, 0.1397, 0.5195, 0.1384, 0.6816, 0.1397, 0.5195, 0.09697, 0.5189, 0.1384, 0.6816, 0.1384, 0.6816, 0.09697, 0.5189, 0.09755, 0.6816, 0.09755, 0.6816, 0.09717, 0.8384, 0.1384, 0.6816, 0.09717, 0.8384, 0.1374, 0.8428, 0.1384, 0.6816, 0.1384, 0.6816, 0.1374, 0.8428, 0.1612, 0.6853, 0.1374, 0.8428, 0.1611, 0.8427, 0.1612, 0.6853, 0.1611, 0.9153, 0.161, 0.88, 0.1379, 0.9153, 0.1379, 0.9153, 0.161, 0.88, 0.1379, 0.8801, 0.1379, 0.8801, 0.161, 0.88, 0.1374, 0.8428, 0.161, 0.88, 0.1611, 0.8427, 0.1374, 0.8428, 0.09609, 0.8749, 0.1379, 0.8801, 0.09717, 0.8384, 0.1379, 0.8801, 0.1374, 0.8428, 0.09717, 0.8384, 0.1379, 0.9153, 0.1379, 0.8801, 0.0957, 0.9112, 0.0957, 0.9112, 0.1379, 0.8801, 0.09609, 0.8749, 0.1383, 0.9847, 0.138, 0.9607, 0.1616, 0.9849, 0.1616, 0.9849, 0.138, 0.9607, 0.1613, 0.9607, 0.1383, 0.9847, 0.07387, 0.973, 0.138, 0.9607, 0.07387, 0.973, 0.09773, 0.9567, 0.138, 0.9607, 0.161, 0.88, 0.1611, 0.9153, 0.1379, 0.8801, 0.1611, 0.9153, 0.1379, 0.9153, 0.1379, 0.8801, 0.1379, 0.9153, 0.0957, 0.9112, 0.1379, 0.8801, 0.1379, 0.8801, 0.0957, 0.9112, 0.09609, 0.8749, 0.1379, 0.8801, 0.09609, 0.8749, 0.1374, 0.8428, 0.1374, 0.8428, 0.09609, 0.8749, 0.09717, 0.8384, 0.1379, 0.8801, 0.1374, 0.8428, 0.161, 0.88, 0.1374, 0.8428, 0.1611, 0.8427, 0.161, 0.88, 0.1384, 0.6816, 0.1612, 0.6853, 0.1374, 0.8428, 0.1612, 0.6853, 0.1611, 0.8427, 0.1374, 0.8428, 0.09755, 0.6816, 0.1384, 0.6816, 0.09717, 0.8384, 0.1384, 0.6816, 0.1374, 0.8428, 0.09717, 0.8384, 0.1384, 0.6816, 0.09755, 0.6816, 0.1397, 0.5195, 0.1397, 0.5195, 0.09755, 0.6816, 0.09697, 0.5189, 0.1612, 0.6853, 0.1384, 0.6816, 0.1618, 0.5211, 0.1397, 0.5195, 0.1618, 0.5211, 0.1384, 0.6816, 0.1382, 0.3857, 0.1596, 0.3884, 0.1397, 0.5195, 0.1596, 0.3884, 0.1618, 0.5211, 0.1397, 0.5195, 0.1382, 0.3857, 0.1397, 0.5195, 0.09517, 0.3831, 0.1397, 0.5195, 0.09697, 0.5189, 0.09517, 0.3831, 0.09517, 0.3831, 0.09401, 0.2847, 0.1382, 0.3857, 0.1385, 0.2863, 0.1382, 0.3857, 0.09401, 0.2847, 0.1596, 0.3884, 0.1382, 0.3857, 0.1591, 0.2864, 0.1385, 0.2863, 0.1591, 0.2864, 0.1382, 0.3857, 0.1431, 0.08614, 0.1614, 0.08779, 0.1417, 0.1624, 0.1614, 0.08779, 0.1612, 0.1627, 0.1417, 0.1624, 0.09766, 0.08917, 0.1431, 0.08614, 0.09653, 0.1519, 0.09653, 0.1519, 0.1431, 0.08614, 0.1417, 0.1624, 0.8503, 0.2354, 0.8357, 0.233, 0.8504, 0.1746, 0.8357, 0.233, 0.8353, 0.1745, 0.8504, 0.1746, 0.8357, 0.233, 0.8075, 0.2222, 0.8353, 0.1745, 0.8075, 0.2222, 0.8049, 0.1742, 0.8353, 0.1745, 0.2204, 0.0368, 0.1797, 0.02627, 0.2207, 0.01496, 0.2207, 0.01496, 0.1797, 0.02627, 0.1795, 0.003716, 0.9328, 0.2757, 0.877, 0.3018, 0.9232, 0.2554, 0.9232, 0.2554, 0.877, 0.3018, 0.874, 0.2771, 0.9575, 0.2522, 0.9328, 0.2757, 0.9454, 0.2348, 0.9232, 0.2554, 0.9454, 0.2348, 0.9328, 0.2757, 0.2435, 0.04743, 0.2204, 0.0368, 0.2438, 0.02417, 0.2438, 0.02417, 0.2204, 0.0368, 0.2207, 0.01496, 0.2204, 0.0368, 0.2207, 0.01496, 0.1797, 0.02627, 0.2207, 0.01496, 0.1795, 0.003716, 0.1797, 0.02627, 0.2435, 0.04743, 0.2438, 0.02417, 0.2204, 0.0368, 0.2204, 0.0368, 0.2438, 0.02417, 0.2207, 0.01496, 0.9642, 0.0432, 0.95, 0.06212, 0.9393, 0.01663, 0.95, 0.06212, 0.9292, 0.0422, 0.9393, 0.01663, 0.9393, 0.01663, 0.9292, 0.0422, 0.8808, 0.01201, 0.9292, 0.0422, 0.8792, 0.04069, 0.8808, 0.01201, 0.2936, 0.07656, 0.2435, 0.04743, 0.2814, 0.04892, 0.2435, 0.04743, 0.2438, 0.02417, 0.2814, 0.04892, 0.988, 0.1486, 0.9575, 0.2522, 0.9714, 0.1487, 0.9454, 0.2348, 0.9714, 0.1487, 0.9575, 0.2522, 0.1396, 0.0249, 0.09683, 0.03391, 0.1399, 0.002377, 0.1399, 0.002377, 0.09683, 0.03391, 0.09652, 0.01112, 0.7664, 0.274, 0.7773, 0.2538, 0.8223, 0.3015, 0.8258, 0.2766, 0.8223, 0.3015, 0.7773, 0.2538, 0.8223, 0.3015, 0.8258, 0.2766, 0.8497, 0.3072, 0.8258, 0.2766, 0.8499, 0.2815, 0.8497, 0.3072, 0.1396, 0.0249, 0.1399, 0.002377, 0.1599, 0.02531, 0.16, 0.002939, 0.1599, 0.02531, 0.1399, 0.002377, 0.01927, 0.07327, 0.03135, 0.04694, 0.06793, 0.04736, 0.06793, 0.04736, 0.03135, 0.04694, 0.06651, 0.0232, 0.7154, 0.1513, 0.73, 0.1507, 0.7406, 0.2483, 0.7535, 0.2327, 0.7406, 0.2483, 0.73, 0.1507, 0.09683, 0.03391, 0.1396, 0.0249, 0.09652, 0.01112, 0.1396, 0.0249, 0.1399, 0.002377, 0.09652, 0.01112, 0.1396, 0.0249, 0.1599, 0.02531, 0.1399, 0.002377, 0.1599, 0.02531, 0.16, 0.002939, 0.1399, 0.002377, 0.82, 0.01201, 0.8504, 0.0173, 0.8214, 0.04062, 0.8504, 0.0173, 0.8503, 0.04559, 0.8214, 0.04062, 0.7619, 0.01601, 0.82, 0.01201, 0.7711, 0.04178, 0.82, 0.01201, 0.8214, 0.04062, 0.7711, 0.04178, 0.874, 0.2771, 0.8695, 0.2588, 0.9232, 0.2554, 0.9089, 0.241, 0.9232, 0.2554, 0.8695, 0.2588, 0.9089, 0.241, 0.8695, 0.2588, 0.8935, 0.2229, 0.8935, 0.2229, 0.8695, 0.2588, 0.8649, 0.2332, 0.8935, 0.2229, 0.9069, 0.2166, 0.9089, 0.241, 0.9069, 0.2166, 0.924, 0.2253, 0.9089, 0.241, 0.9454, 0.2348, 0.9232, 0.2554, 0.924, 0.2253, 0.924, 0.2253, 0.9232, 0.2554, 0.9089, 0.241, 0.9292, 0.0422, 0.95, 0.06212, 0.913, 0.07404, 0.95, 0.06212, 0.9284, 0.09161, 0.913, 0.07404, 0.913, 0.07404, 0.9284, 0.09161, 0.8947, 0.1177, 0.9284, 0.09161, 0.9097, 0.1191, 0.8947, 0.1177, 0.8947, 0.1177, 0.8654, 0.1124, 0.913, 0.07404, 0.913, 0.07404, 0.8654, 0.1124, 0.8742, 0.0706, 0.9292, 0.0422, 0.913, 0.07404, 0.8792, 0.04069, 0.913, 0.07404, 0.8742, 0.0706, 0.8792, 0.04069, 0.9714, 0.1487, 0.9454, 0.2348, 0.9454, 0.1595, 0.9454, 0.2348, 0.924, 0.2253, 0.9454, 0.1595, 0.9454, 0.1595, 0.924, 0.2253, 0.9144, 0.1714, 0.9069, 0.2166, 0.9144, 0.1714, 0.924, 0.2253, 0.8258, 0.2766, 0.7773, 0.2538, 0.8306, 0.2585, 0.8306, 0.2585, 0.7773, 0.2538, 0.7918, 0.2399, 0.7918, 0.2399, 0.8075, 0.2222, 0.8306, 0.2585, 0.8357, 0.233, 0.8306, 0.2585, 0.8075, 0.2222, 0.8306, 0.2585, 0.8357, 0.233, 0.85, 0.2611, 0.8357, 0.233, 0.8503, 0.2354, 0.85, 0.2611, 0.8499, 0.2815, 0.8258, 0.2766, 0.85, 0.2611, 0.85, 0.2611, 0.8258, 0.2766, 0.8306, 0.2585, 0.73, 0.1507, 0.7559, 0.1598, 0.7535, 0.2327, 0.7535, 0.2327, 0.7559, 0.1598, 0.7773, 0.2241, 0.7559, 0.1598, 0.7868, 0.171, 0.7773, 0.2241, 0.7941, 0.2158, 0.7773, 0.2241, 0.7868, 0.171, 0.8214, 0.04062, 0.8503, 0.04559, 0.8264, 0.07051, 0.8503, 0.04559, 0.8504, 0.07638, 0.8264, 0.07051, 0.8264, 0.07051, 0.8504, 0.07638, 0.8352, 0.1121, 0.8504, 0.07638, 0.8503, 0.1123, 0.8352, 0.1121, 0.7871, 0.07421, 0.8264, 0.07051, 0.806, 0.1171, 0.8264, 0.07051, 0.8352, 0.1121, 0.806, 0.1171, 0.7711, 0.04178, 0.8214, 0.04062, 0.7871, 0.07421, 0.8214, 0.04062, 0.8264, 0.07051, 0.7871, 0.07421, 0.06985, 0.1068, 0.01454, 0.09807, 0.07004, 0.1631, 0.07004, 0.1631, 0.01454, 0.09807, 0.01047, 0.1269, 0.01927, 0.07327, 0.06793, 0.04736, 0.03135, 0.04694, 0.06793, 0.04736, 0.06651, 0.0232, 0.03135, 0.04694, 0.7154, 0.1513, 0.7363, 0.04746, 0.73, 0.1507, 0.73, 0.1507, 0.7363, 0.04746, 0.7498, 0.06598, 0.7498, 0.06598, 0.7718, 0.09181, 0.73, 0.1507, 0.73, 0.1507, 0.7718, 0.09181, 0.7559, 0.1598, 0.7718, 0.09181, 0.791, 0.1188, 0.7559, 0.1598, 0.7868, 0.171, 0.7559, 0.1598, 0.791, 0.1188, 0.8504, 0.1746, 0.8353, 0.1745, 0.8503, 0.1123, 0.8353, 0.1745, 0.8352, 0.1121, 0.8503, 0.1123, 0.8353, 0.1745, 0.8049, 0.1742, 0.8352, 0.1121, 0.8049, 0.1742, 0.806, 0.1171, 0.8352, 0.1121, 0.8655, 0.1746, 0.8654, 0.1124, 0.8959, 0.1744, 0.8654, 0.1124, 0.8947, 0.1177, 0.8959, 0.1744, 0.8947, 0.1177, 0.9097, 0.1191, 0.8959, 0.1744, 0.9144, 0.1714, 0.8959, 0.1744, 0.9097, 0.1191, 0.95, 0.06212, 0.9714, 0.1487, 0.9284, 0.09161, 0.9714, 0.1487, 0.9454, 0.1595, 0.9284, 0.09161, 0.9284, 0.09161, 0.9454, 0.1595, 0.9097, 0.1191, 0.9144, 0.1714, 0.9097, 0.1191, 0.9454, 0.1595, 0.2435, 0.04743, 0.2936, 0.07656, 0.2438, 0.02417, 0.2936, 0.07656, 0.2814, 0.04892, 0.2438, 0.02417, 0.9642, 0.0432, 0.988, 0.1486, 0.95, 0.06212, 0.9714, 0.1487, 0.95, 0.06212, 0.988, 0.1486, 0.2444, 0.1105, 0.2995, 0.1016, 0.2435, 0.04743, 0.2435, 0.04743, 0.2995, 0.1016, 0.2936, 0.07656, 0.2444, 0.1105, 0.2466, 0.1693, 0.2995, 0.1016, 0.303, 0.1303, 0.2995, 0.1016, 0.2466, 0.1693, 0.309, 0.2842, 0.2478, 0.2862, 0.3087, 0.389, 0.2478, 0.2862, 0.2492, 0.3881, 0.3087, 0.389, 0.2492, 0.3881, 0.2488, 0.5199, 0.3087, 0.389, 0.2488, 0.5199, 0.3082, 0.52, 0.3087, 0.389, 0.2486, 0.6829, 0.3084, 0.6834, 0.2488, 0.5199, 0.2488, 0.5199, 0.3084, 0.6834, 0.3082, 0.52, 0.2486, 0.6829, 0.2508, 0.8331, 0.3084, 0.6834, 0.2508, 0.8331, 0.3101, 0.8211, 0.3084, 0.6834, 0.2531, 0.8679, 0.3118, 0.8512, 0.2508, 0.8331, 0.2508, 0.8331, 0.3118, 0.8512, 0.3101, 0.8211, 0.3056, 0.8839, 0.3118, 0.8512, 0.2493, 0.9061, 0.2493, 0.9061, 0.3118, 0.8512, 0.2531, 0.8679, 0.1841, 0.9607, 0.1844, 0.9848, 0.2226, 0.958, 0.1844, 0.9848, 0.2462, 0.9737, 0.2226, 0.958, 0.2226, 0.958, 0.2462, 0.9737, 0.2421, 0.9503, 0.2421, 0.9503, 0.2462, 0.9737, 0.281, 0.9391, 0.138, 0.9607, 0.1383, 0.9847, 0.1613, 0.9607, 0.1613, 0.9607, 0.1383, 0.9847, 0.1616, 0.9849, 0.138, 0.9607, 0.09773, 0.9567, 0.1383, 0.9847, 0.07387, 0.973, 0.1383, 0.9847, 0.09773, 0.9567, 0.06802, 0.8678, 0.07014, 0.8331, 0.003193, 0.8505, 0.00354, 0.821, 0.003193, 0.8505, 0.07014, 0.8331, 0.01027, 0.8826, 0.07129, 0.906, 0.003193, 0.8505, 0.07129, 0.906, 0.06802, 0.8678, 0.003193, 0.8505, 0.07149, 0.6838, 0.07232, 0.521, 0.005543, 0.684, 0.00554, 0.5218, 0.005543, 0.684, 0.07232, 0.521, 0.07014, 0.8331, 0.07149, 0.6838, 0.00354, 0.821, 0.00354, 0.821, 0.07149, 0.6838, 0.005543, 0.684, 0.06871, 0.2868, 0.005378, 0.287, 0.06967, 0.3869, 0.005378, 0.287, 0.005307, 0.3886, 0.06967, 0.3869, 0.06967, 0.3869, 0.005307, 0.3886, 0.07232, 0.521, 0.00554, 0.5218, 0.07232, 0.521, 0.005307, 0.3886, 0.2476, 0.2126, 0.2481, 0.2322, 0.3038, 0.1612, 0.2481, 0.2322, 0.3055, 0.1808, 0.3038, 0.1612, 0.2481, 0.2322, 0.2478, 0.2862, 0.3055, 0.1808, 0.2478, 0.2862, 0.309, 0.2842, 0.3055, 0.1808, 0.3038, 0.1612, 0.3055, 0.1808, 0.2476, 0.2126, 0.3055, 0.1808, 0.2481, 0.2322, 0.2476, 0.2126, 0.3055, 0.1808, 0.309, 0.2842, 0.2481, 0.2322, 0.309, 0.2842, 0.2478, 0.2862, 0.2481, 0.2322, 0.1812, 0.2303, 0.2243, 0.2274, 0.1796, 0.2861, 0.2243, 0.2274, 0.2234, 0.284, 0.1796, 0.2861, 0.1807, 0.21, 0.2234, 0.2099, 0.1812, 0.2303, 0.2234, 0.2099, 0.2243, 0.2274, 0.1812, 0.2303, 0.2481, 0.2322, 0.2243, 0.2274, 0.2476, 0.2126, 0.2234, 0.2099, 0.2476, 0.2126, 0.2243, 0.2274, 0.2478, 0.2862, 0.2234, 0.284, 0.2481, 0.2322, 0.2481, 0.2322, 0.2234, 0.284, 0.2243, 0.2274, 0.1607, 0.2099, 0.161, 0.2302, 0.1405, 0.2099, 0.1405, 0.2099, 0.161, 0.2302, 0.1407, 0.2305, 0.1591, 0.2864, 0.1385, 0.2863, 0.161, 0.2302, 0.161, 0.2302, 0.1385, 0.2863, 0.1407, 0.2305, 0.09619, 0.228, 0.1407, 0.2305, 0.09401, 0.2847, 0.1407, 0.2305, 0.1385, 0.2863, 0.09401, 0.2847, 0.1405, 0.2099, 0.1407, 0.2305, 0.09553, 0.209, 0.1407, 0.2305, 0.09619, 0.228, 0.09553, 0.209, 0.009281, 0.1562, 0.06823, 0.2113, 0.00765, 0.1782, 0.06823, 0.2113, 0.07043, 0.2322, 0.00765, 0.1782, 0.00765, 0.1782, 0.07043, 0.2322, 0.005378, 0.287, 0.06871, 0.2868, 0.005378, 0.287, 0.07043, 0.2322, 0.06823, 0.2113, 0.009281, 0.1562, 0.07043, 0.2322, 0.009281, 0.1562, 0.00765, 0.1782, 0.07043, 0.2322, 0.07043, 0.2322, 0.00765, 0.1782, 0.06871, 0.2868, 0.005378, 0.287, 0.06871, 0.2868, 0.00765, 0.1782, 0.09553, 0.209, 0.09619, 0.228, 0.1405, 0.2099, 0.1407, 0.2305, 0.1405, 0.2099, 0.09619, 0.228, 0.09619, 0.228, 0.09401, 0.2847, 0.1407, 0.2305, 0.09401, 0.2847, 0.1385, 0.2863, 0.1407, 0.2305, 0.1591, 0.2864, 0.161, 0.2302, 0.1385, 0.2863, 0.1385, 0.2863, 0.161, 0.2302, 0.1407, 0.2305, 0.161, 0.2302, 0.1607, 0.2099, 0.1407, 0.2305, 0.1607, 0.2099, 0.1405, 0.2099, 0.1407, 0.2305, 0.2234, 0.2099, 0.1807, 0.21, 0.2243, 0.2274, 0.2243, 0.2274, 0.1807, 0.21, 0.1812, 0.2303, 0.2243, 0.2274, 0.1812, 0.2303, 0.2234, 0.284, 0.1796, 0.2861, 0.2234, 0.284, 0.1812, 0.2303, 0.2243, 0.2274, 0.2234, 0.284, 0.2481, 0.2322, 0.2234, 0.284, 0.2478, 0.2862, 0.2481, 0.2322, 0.2234, 0.2099, 0.2243, 0.2274, 0.2476, 0.2126, 0.2481, 0.2322, 0.2476, 0.2126, 0.2243, 0.2274, 0.2233, 0.16, 0.2234, 0.2099, 0.2466, 0.1693, 0.2234, 0.2099, 0.2476, 0.2126, 0.2466, 0.1693, 0.1806, 0.163, 0.1807, 0.21, 0.2233, 0.16, 0.1807, 0.21, 0.2234, 0.2099, 0.2233, 0.16, 0.1806, 0.163, 0.2233, 0.16, 0.1807, 0.21, 0.2233, 0.16, 0.2234, 0.2099, 0.1807, 0.21, 0.2466, 0.1693, 0.2476, 0.2126, 0.2233, 0.16, 0.2476, 0.2126, 0.2234, 0.2099, 0.2233, 0.16, 0.2444, 0.1105, 0.2224, 0.09869, 0.2435, 0.04743, 0.2224, 0.09869, 0.2204, 0.0368, 0.2435, 0.04743, 0.2224, 0.09869, 0.1798, 0.08991, 0.2204, 0.0368, 0.1798, 0.08991, 0.1797, 0.02627, 0.2204, 0.0368, 0.01047, 0.1269, 0.07004, 0.1631, 0.009281, 0.1562, 0.06823, 0.2113, 0.009281, 0.1562, 0.07004, 0.1631, 0.01454, 0.09807, 0.01927, 0.07327, 0.06985, 0.1068, 0.01927, 0.07327, 0.06793, 0.04736, 0.06985, 0.1068, 0.303, 0.1303, 0.3038, 0.1612, 0.2466, 0.1693, 0.3038, 0.1612, 0.2476, 0.2126, 0.2466, 0.1693, 0.1417, 0.1624, 0.1405, 0.2099, 0.1612, 0.1627, 0.1405, 0.2099, 0.1607, 0.2099, 0.1612, 0.1627, 0.09653, 0.1519, 0.09553, 0.209, 0.1417, 0.1624, 0.09553, 0.209, 0.1405, 0.2099, 0.1417, 0.1624, 0.1417, 0.1624, 0.1405, 0.2099, 0.09653, 0.1519, 0.1405, 0.2099, 0.09553, 0.209, 0.09653, 0.1519, 0.1612, 0.1627, 0.1607, 0.2099, 0.1417, 0.1624, 0.1607, 0.2099, 0.1405, 0.2099, 0.1417, 0.1624, 0.1431, 0.08614, 0.1396, 0.0249, 0.1614, 0.08779, 0.1396, 0.0249, 0.1599, 0.02531, 0.1614, 0.08779, 0.1431, 0.08614, 0.09766, 0.08917, 0.1396, 0.0249, 0.09766, 0.08917, 0.09683, 0.03391, 0.1396, 0.0249, 0.07004, 0.1631, 0.01047, 0.1269, 0.06823, 0.2113, 0.009281, 0.1562, 0.06823, 0.2113, 0.01047, 0.1269, 0.06985, 0.1068, 0.06793, 0.04736, 0.01454, 0.09807, 0.06793, 0.04736, 0.01927, 0.07327, 0.01454, 0.09807, 0.2466, 0.1693, 0.2476, 0.2126, 0.303, 0.1303, 0.2476, 0.2126, 0.3038, 0.1612, 0.303, 0.1303, 0.06985, 0.1068, 0.09766, 0.08917, 0.06793, 0.04736, 0.06793, 0.04736, 0.09766, 0.08917, 0.09683, 0.03391, 0.09766, 0.08917, 0.06985, 0.1068, 0.09653, 0.1519, 0.06985, 0.1068, 0.07004, 0.1631, 0.09653, 0.1519, 0.09653, 0.1519, 0.07004, 0.1631, 0.09553, 0.209, 0.07004, 0.1631, 0.06823, 0.2113, 0.09553, 0.209, 0.09553, 0.209, 0.06823, 0.2113, 0.09619, 0.228, 0.06823, 0.2113, 0.07043, 0.2322, 0.09619, 0.228, 0.09619, 0.228, 0.07043, 0.2322, 0.09401, 0.2847, 0.07043, 0.2322, 0.06871, 0.2868, 0.09401, 0.2847, 0.06967, 0.3869, 0.09517, 0.3831, 0.06871, 0.2868, 0.09401, 0.2847, 0.06871, 0.2868, 0.09517, 0.3831, 0.09517, 0.3831, 0.06967, 0.3869, 0.09697, 0.5189, 0.06967, 0.3869, 0.07232, 0.521, 0.09697, 0.5189, 0.07149, 0.6838, 0.09755, 0.6816, 0.07232, 0.521, 0.09697, 0.5189, 0.07232, 0.521, 0.09755, 0.6816, 0.09717, 0.8384, 0.09755, 0.6816, 0.07014, 0.8331, 0.07149, 0.6838, 0.07014, 0.8331, 0.09755, 0.6816, 0.09609, 0.8749, 0.09717, 0.8384, 0.06802, 0.8678, 0.09717, 0.8384, 0.07014, 0.8331, 0.06802, 0.8678, 0.06802, 0.8678, 0.07129, 0.906, 0.09609, 0.8749, 0.07129, 0.906, 0.0957, 0.9112, 0.09609, 0.8749, 0.09773, 0.9567, 0.07674, 0.9492, 0.07387, 0.973, 0.07674, 0.9492, 0.03411, 0.9372, 0.07387, 0.973, 0.09773, 0.9567, 0.07387, 0.973, 0.07674, 0.9492, 0.03411, 0.9372, 0.07674, 0.9492, 0.07387, 0.973, 0.06802, 0.8678, 0.09609, 0.8749, 0.07129, 0.906, 0.0957, 0.9112, 0.07129, 0.906, 0.09609, 0.8749, 0.09609, 0.8749, 0.06802, 0.8678, 0.09717, 0.8384, 0.06802, 0.8678, 0.07014, 0.8331, 0.09717, 0.8384, 0.09717, 0.8384, 0.07014, 0.8331, 0.09755, 0.6816, 0.07014, 0.8331, 0.07149, 0.6838, 0.09755, 0.6816, 0.07149, 0.6838, 0.07232, 0.521, 0.09755, 0.6816, 0.07232, 0.521, 0.09697, 0.5189, 0.09755, 0.6816, 0.07232, 0.521, 0.06967, 0.3869, 0.09697, 0.5189, 0.09697, 0.5189, 0.06967, 0.3869, 0.09517, 0.3831, 0.06967, 0.3869, 0.06871, 0.2868, 0.09517, 0.3831, 0.06871, 0.2868, 0.09401, 0.2847, 0.09517, 0.3831, 0.06871, 0.2868, 0.07043, 0.2322, 0.09401, 0.2847, 0.09401, 0.2847, 0.07043, 0.2322, 0.09619, 0.228, 0.07043, 0.2322, 0.06823, 0.2113, 0.09619, 0.228, 0.06823, 0.2113, 0.09553, 0.209, 0.09619, 0.228, 0.07004, 0.1631, 0.09653, 0.1519, 0.06823, 0.2113, 0.09553, 0.209, 0.06823, 0.2113, 0.09653, 0.1519, 0.06985, 0.1068, 0.09766, 0.08917, 0.07004, 0.1631, 0.07004, 0.1631, 0.09766, 0.08917, 0.09653, 0.1519, 0.09766, 0.08917, 0.06985, 0.1068, 0.09683, 0.03391, 0.06793, 0.04736, 0.09683, 0.03391, 0.06985, 0.1068, 0.06793, 0.04736, 0.06651, 0.0232, 0.09683, 0.03391, 0.09683, 0.03391, 0.06651, 0.0232, 0.09652, 0.01112, 0.7406, 0.2483, 0.7535, 0.2327, 0.7664, 0.274, 0.7535, 0.2327, 0.7773, 0.2538, 0.7664, 0.274, 0.7535, 0.2327, 0.7773, 0.2241, 0.7773, 0.2538, 0.7773, 0.2538, 0.7773, 0.2241, 0.7918, 0.2399, 0.8075, 0.2222, 0.7918, 0.2399, 0.7941, 0.2158, 0.7773, 0.2241, 0.7941, 0.2158, 0.7918, 0.2399, 0.8075, 0.2222, 0.7941, 0.2158, 0.8049, 0.1742, 0.7941, 0.2158, 0.7868, 0.171, 0.8049, 0.1742, 0.8049, 0.1742, 0.7868, 0.171, 0.806, 0.1171, 0.7868, 0.171, 0.791, 0.1188, 0.806, 0.1171, 0.7871, 0.07421, 0.806, 0.1171, 0.7718, 0.09181, 0.806, 0.1171, 0.791, 0.1188, 0.7718, 0.09181, 0.7711, 0.04178, 0.7871, 0.07421, 0.7498, 0.06598, 0.7718, 0.09181, 0.7498, 0.06598, 0.7871, 0.07421, 0.7363, 0.04746, 0.7619, 0.01601, 0.7498, 0.06598, 0.7711, 0.04178, 0.7498, 0.06598, 0.7619, 0.01601, 0.06793, 0.04736, 0.09683, 0.03391, 0.06651, 0.0232, 0.06651, 0.0232, 0.09683, 0.03391, 0.09652, 0.01112, 0.1599, 0.02531, 0.1614, 0.08779, 0.1797, 0.02627, 0.1614, 0.08779, 0.1798, 0.08991, 0.1797, 0.02627, 0.1806, 0.163, 0.1798, 0.08991, 0.1612, 0.1627, 0.1798, 0.08991, 0.1614, 0.08779, 0.1612, 0.1627, 0.1612, 0.1627, 0.1607, 0.2099, 0.1806, 0.163, 0.1607, 0.2099, 0.1807, 0.21, 0.1806, 0.163, 0.1807, 0.21, 0.1607, 0.2099, 0.1812, 0.2303, 0.1607, 0.2099, 0.161, 0.2302, 0.1812, 0.2303, 0.1591, 0.2864, 0.1796, 0.2861, 0.161, 0.2302, 0.161, 0.2302, 0.1796, 0.2861, 0.1812, 0.2303, 0.1596, 0.3884, 0.1808, 0.3868, 0.1591, 0.2864, 0.1796, 0.2861, 0.1591, 0.2864, 0.1808, 0.3868, 0.1841, 0.5181, 0.1808, 0.3868, 0.1618, 0.5211, 0.1596, 0.3884, 0.1618, 0.5211, 0.1808, 0.3868, 0.1618, 0.5211, 0.1612, 0.6853, 0.1841, 0.5181, 0.1841, 0.5181, 0.1612, 0.6853, 0.1837, 0.6812, 0.1837, 0.6812, 0.1612, 0.6853, 0.1846, 0.843, 0.1612, 0.6853, 0.1611, 0.8427, 0.1846, 0.843, 0.1846, 0.843, 0.1611, 0.8427, 0.1842, 0.88, 0.1611, 0.8427, 0.161, 0.88, 0.1842, 0.88, 0.1611, 0.9153, 0.1841, 0.9152, 0.161, 0.88, 0.161, 0.88, 0.1841, 0.9152, 0.1842, 0.88, 0.1613, 0.9607, 0.1616, 0.9849, 0.1841, 0.9607, 0.1616, 0.9849, 0.1844, 0.9848, 0.1841, 0.9607, 0.1841, 0.9607, 0.1844, 0.9848, 0.1613, 0.9607, 0.1616, 0.9849, 0.1613, 0.9607, 0.1844, 0.9848, 0.161, 0.88, 0.1842, 0.88, 0.1611, 0.9153, 0.1841, 0.9152, 0.1611, 0.9153, 0.1842, 0.88, 0.1842, 0.88, 0.161, 0.88, 0.1846, 0.843, 0.161, 0.88, 0.1611, 0.8427, 0.1846, 0.843, 0.1837, 0.6812, 0.1846, 0.843, 0.1612, 0.6853, 0.1846, 0.843, 0.1611, 0.8427, 0.1612, 0.6853, 0.1612, 0.6853, 0.1618, 0.5211, 0.1837, 0.6812, 0.1618, 0.5211, 0.1841, 0.5181, 0.1837, 0.6812, 0.1808, 0.3868, 0.1841, 0.5181, 0.1596, 0.3884, 0.1841, 0.5181, 0.1618, 0.5211, 0.1596, 0.3884, 0.1596, 0.3884, 0.1591, 0.2864, 0.1808, 0.3868, 0.1591, 0.2864, 0.1796, 0.2861, 0.1808, 0.3868, 0.161, 0.2302, 0.1812, 0.2303, 0.1591, 0.2864, 0.1796, 0.2861, 0.1591, 0.2864, 0.1812, 0.2303, 0.1607, 0.2099, 0.1807, 0.21, 0.161, 0.2302, 0.161, 0.2302, 0.1807, 0.21, 0.1812, 0.2303, 0.1612, 0.1627, 0.1806, 0.163, 0.1607, 0.2099, 0.1807, 0.21, 0.1607, 0.2099, 0.1806, 0.163, 0.1798, 0.08991, 0.1806, 0.163, 0.1614, 0.08779, 0.1612, 0.1627, 0.1614, 0.08779, 0.1806, 0.163, 0.1614, 0.08779, 0.1599, 0.02531, 0.1798, 0.08991, 0.1599, 0.02531, 0.1797, 0.02627, 0.1798, 0.08991, 0.1797, 0.02627, 0.1599, 0.02531, 0.1795, 0.003716, 0.1599, 0.02531, 0.16, 0.002939, 0.1795, 0.003716, 0.877, 0.3018, 0.8497, 0.3072, 0.874, 0.2771, 0.8497, 0.3072, 0.8499, 0.2815, 0.874, 0.2771, 0.8499, 0.2815, 0.85, 0.2611, 0.874, 0.2771, 0.874, 0.2771, 0.85, 0.2611, 0.8695, 0.2588, 0.8695, 0.2588, 0.85, 0.2611, 0.8649, 0.2332, 0.85, 0.2611, 0.8503, 0.2354, 0.8649, 0.2332, 0.8503, 0.2354, 0.8504, 0.1746, 0.8649, 0.2332, 0.8504, 0.1746, 0.8655, 0.1746, 0.8649, 0.2332, 0.8504, 0.1746, 0.8503, 0.1123, 0.8655, 0.1746, 0.8503, 0.1123, 0.8654, 0.1124, 0.8655, 0.1746, 0.8654, 0.1124, 0.8503, 0.1123, 0.8742, 0.0706, 0.8503, 0.1123, 0.8504, 0.07638, 0.8742, 0.0706, 0.8792, 0.04069, 0.8742, 0.0706, 0.8503, 0.04559, 0.8504, 0.07638, 0.8503, 0.04559, 0.8742, 0.0706, 0.8808, 0.01201, 0.8792, 0.04069, 0.8504, 0.0173, 0.8792, 0.04069, 0.8503, 0.04559, 0.8504, 0.0173, 0.1797, 0.02627, 0.1795, 0.003716, 0.1599, 0.02531, 0.16, 0.002939, 0.1599, 0.02531, 0.1795, 0.003716, 0.161, 0.9359, 0.1839, 0.9358, 0.1611, 0.9153, 0.1841, 0.9152, 0.1611, 0.9153, 0.1839, 0.9358, 0.1839, 0.9358, 0.161, 0.9359, 0.1841, 0.9607, 0.161, 0.9359, 0.1613, 0.9607, 0.1841, 0.9607, 0.2255, 0.9117, 0.1841, 0.9152, 0.2237, 0.9325, 0.1839, 0.9358, 0.2237, 0.9325, 0.1841, 0.9152, 0.2237, 0.9325, 0.1839, 0.9358, 0.2226, 0.958, 0.2226, 0.958, 0.1839, 0.9358, 0.1841, 0.9607, 0.2226, 0.958, 0.2421, 0.9503, 0.2237, 0.9325, 0.2421, 0.9503, 0.2447, 0.9274, 0.2237, 0.9325, 0.2493, 0.9061, 0.2255, 0.9117, 0.2447, 0.9274, 0.2447, 0.9274, 0.2255, 0.9117, 0.2237, 0.9325, 0.2493, 0.9061, 0.2447, 0.9274, 0.3056, 0.8839, 0.2447, 0.9274, 0.2971, 0.9067, 0.3056, 0.8839, 0.2971, 0.9067, 0.2447, 0.9274, 0.281, 0.9391, 0.2421, 0.9503, 0.281, 0.9391, 0.2447, 0.9274, 0.3056, 0.8839, 0.2971, 0.9067, 0.2493, 0.9061, 0.2971, 0.9067, 0.2447, 0.9274, 0.2493, 0.9061, 0.2971, 0.9067, 0.281, 0.9391, 0.2447, 0.9274, 0.281, 0.9391, 0.2421, 0.9503, 0.2447, 0.9274, 0.2237, 0.9325, 0.2226, 0.958, 0.1839, 0.9358, 0.2226, 0.958, 0.1841, 0.9607, 0.1839, 0.9358, 0.2255, 0.9117, 0.2237, 0.9325, 0.1841, 0.9152, 0.2237, 0.9325, 0.1839, 0.9358, 0.1841, 0.9152, 0.2493, 0.9061, 0.2447, 0.9274, 0.2255, 0.9117, 0.2255, 0.9117, 0.2447, 0.9274, 0.2237, 0.9325, 0.2226, 0.958, 0.2237, 0.9325, 0.2421, 0.9503, 0.2447, 0.9274, 0.2421, 0.9503, 0.2237, 0.9325, 0.1839, 0.9358, 0.1841, 0.9607, 0.161, 0.9359, 0.1841, 0.9607, 0.1613, 0.9607, 0.161, 0.9359, 0.161, 0.9359, 0.1611, 0.9153, 0.1839, 0.9358, 0.1611, 0.9153, 0.1841, 0.9152, 0.1839, 0.9358, 0.161, 0.9359, 0.138, 0.9358, 0.1611, 0.9153, 0.1379, 0.9153, 0.1611, 0.9153, 0.138, 0.9358, 0.138, 0.9358, 0.161, 0.9359, 0.138, 0.9607, 0.161, 0.9359, 0.1613, 0.9607, 0.138, 0.9607, 0.09698, 0.9313, 0.138, 0.9358, 0.09773, 0.9567, 0.138, 0.9358, 0.138, 0.9607, 0.09773, 0.9567, 0.1379, 0.9153, 0.138, 0.9358, 0.0957, 0.9112, 0.138, 0.9358, 0.09698, 0.9313, 0.0957, 0.9112, 0.09773, 0.9567, 0.07674, 0.9492, 0.09698, 0.9313, 0.07674, 0.9492, 0.07465, 0.926, 0.09698, 0.9313, 0.07129, 0.906, 0.0957, 0.9112, 0.07465, 0.926, 0.07465, 0.926, 0.0957, 0.9112, 0.09698, 0.9313, 0.01027, 0.8826, 0.07129, 0.906, 0.01865, 0.9045, 0.07129, 0.906, 0.07465, 0.926, 0.01865, 0.9045, 0.01865, 0.9045, 0.07465, 0.926, 0.03411, 0.9372, 0.03411, 0.9372, 0.07465, 0.926, 0.07674, 0.9492, 0.07129, 0.906, 0.01027, 0.8826, 0.07465, 0.926, 0.01027, 0.8826, 0.01865, 0.9045, 0.07465, 0.926, 0.01865, 0.9045, 0.03411, 0.9372, 0.07465, 0.926, 0.07674, 0.9492, 0.07465, 0.926, 0.03411, 0.9372, 0.07129, 0.906, 0.07465, 0.926, 0.0957, 0.9112, 0.0957, 0.9112, 0.07465, 0.926, 0.09698, 0.9313, 0.09773, 0.9567, 0.09698, 0.9313, 0.07674, 0.9492, 0.07465, 0.926, 0.07674, 0.9492, 0.09698, 0.9313, 0.161, 0.9359, 0.1611, 0.9153, 0.138, 0.9358, 0.1611, 0.9153, 0.1379, 0.9153, 0.138, 0.9358, 0.0957, 0.9112, 0.09698, 0.9313, 0.1379, 0.9153, 0.09698, 0.9313, 0.138, 0.9358, 0.1379, 0.9153, 0.138, 0.9607, 0.138, 0.9358, 0.09773, 0.9567, 0.138, 0.9358, 0.09698, 0.9313, 0.09773, 0.9567, 0.138, 0.9358, 0.138, 0.9607, 0.161, 0.9359, 0.138, 0.9607, 0.1613, 0.9607, 0.161, 0.9359])
me_model_16_003.materials.append(mat_material_003)
me_model_16_003.materials.append(mat_material_005)
me_model_16_003.materials.append(mat_material_004)
me_model_16_003.use_remesh_fix_poles = True
me_model_16_003.use_remesh_preserve_attributes = False
me_model_16_003.update()
arm_armature = bpy.data.armatures.new('Armature')  # bones are not reproduced

# ---- objects
ob_armature = bpy.data.objects.new('Armature', arm_armature)
ob_model_16_001 = bpy.data.objects.new('Model-16.001', me_model_16_003)

# ---- transforms, parenting, visibility, modifiers, constraints
ob_armature.location = (0.0, 0.0, 0.0)
ob_model_16_001.location = (0.0, 0.0, 0.0)
_vg = ob_model_16_001.vertex_groups.new(name='Bone')

# ---- collection membership
scene.collection.objects.link(ob_armature)
scene.collection.objects.link(ob_model_16_001)

# ---- scene / render settings (as saved in the file)
scene.frame_start = 1; scene.frame_end = 250; scene.frame_set(30)
scene.render.engine = 'BLENDER_EEVEE_NEXT'
scene.cycles.sampling_pattern = 'TABULATED_SOBOL'
scene.cycles.use_light_tree = False
scene.view_settings.view_transform = 'Filmic'
bpy.context.view_layer.update()

# ---- added for rendering (the .blend has no active camera and no usable light): camera, sun
cam_auto = bpy.data.cameras.new('AutoCamera')
cam_auto.lens = 50.0
cam_auto.sensor_width = 36.0
cam_auto.clip_end = 1000.0
ob_auto_camera = bpy.data.objects.new('AutoCamera', cam_auto)
scene.collection.objects.link(ob_auto_camera)
ob_auto_camera.location = (1.58693, -2.62413, 1.29501)
ob_auto_camera.rotation_euler = (1.09748, -7.21219e-08, 0.694738)
scene.camera = ob_auto_camera
light_auto_sun = bpy.data.lights.new('AutoSun', 'SUN')
light_auto_sun.energy = 3.0
light_auto_sun.angle = 0.0523599
ob_auto_sun = bpy.data.objects.new('AutoSun', light_auto_sun)
scene.collection.objects.link(ob_auto_sun)
ob_auto_sun.rotation_euler = (0.872665, 0.174533, 0.523599)
bpy.context.view_layer.update()
